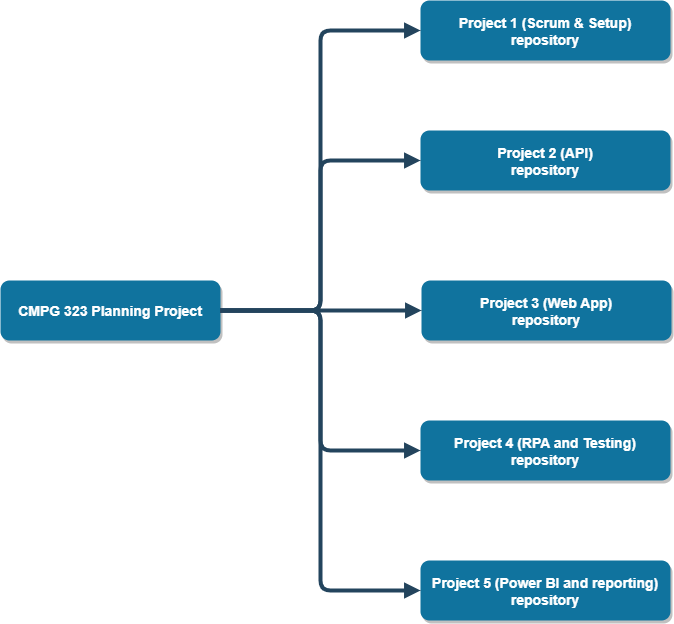

The diagram above was exported from draw.io. Its source (the exported page's mxGraphModel, read from the mxfile embedded in the PNG):
<mxGraphModel dx="1422" dy="754" grid="1" gridSize="10" guides="1" tooltips="1" connect="1" arrows="1" fold="1" page="1" pageScale="1.5" pageWidth="1169" pageHeight="827" background="none" math="0" shadow="0">
  <root>
    <mxCell id="0" />
    <mxCell id="1" parent="0" />
    <mxCell id="2" value="CMPG 323 Planning Project" style="rounded=1;fillColor=#10739E;strokeColor=none;shadow=1;gradientColor=none;fontStyle=1;fontColor=#FFFFFF;fontSize=14;" parent="1" vertex="1">
      <mxGeometry x="110" y="560" width="220" height="60" as="geometry" />
    </mxCell>
    <mxCell id="8" value="Project 1 (Scrum &amp; Setup)&#10;repository" style="rounded=1;fillColor=#10739E;strokeColor=none;shadow=1;gradientColor=none;fontStyle=1;fontColor=#FFFFFF;fontSize=14;" parent="1" vertex="1">
      <mxGeometry x="530" y="280" width="250" height="60" as="geometry" />
    </mxCell>
    <mxCell id="13" value="Project 2 (API)&#10;repository" style="rounded=1;fillColor=#10739E;strokeColor=none;shadow=1;gradientColor=none;fontStyle=1;fontColor=#FFFFFF;fontSize=14;" parent="1" vertex="1">
      <mxGeometry x="530" y="410" width="250" height="60" as="geometry" />
    </mxCell>
    <mxCell id="18" value="Project 3 (Web App)&#10;repository" style="rounded=1;fillColor=#10739E;strokeColor=none;shadow=1;gradientColor=none;fontStyle=1;fontColor=#FFFFFF;fontSize=14;" parent="1" vertex="1">
      <mxGeometry x="531" y="560" width="250" height="60" as="geometry" />
    </mxCell>
    <mxCell id="23" value="Project 4 (RPA and Testing)&#10;repository" style="rounded=1;fillColor=#10739E;strokeColor=none;shadow=1;gradientColor=none;fontStyle=1;fontColor=#FFFFFF;fontSize=14;" parent="1" vertex="1">
      <mxGeometry x="530" y="700" width="250" height="60" as="geometry" />
    </mxCell>
    <mxCell id="39" value="" style="edgeStyle=elbowEdgeStyle;elbow=vertical;strokeWidth=4;endArrow=block;endFill=1;fontStyle=1;strokeColor=#23445D;" parent="1" target="10" edge="1">
      <mxGeometry x="62" y="175.5" width="100" height="100" as="geometry">
        <mxPoint x="382" y="765.5" as="sourcePoint" />
        <mxPoint x="162" y="175.5" as="targetPoint" />
      </mxGeometry>
    </mxCell>
    <mxCell id="40" value="" style="edgeStyle=elbowEdgeStyle;elbow=vertical;strokeWidth=4;endArrow=block;endFill=1;fontStyle=1;strokeColor=#23445D;" parent="1" target="11" edge="1">
      <mxGeometry x="62" y="185.5" width="100" height="100" as="geometry">
        <mxPoint x="382" y="855.5" as="sourcePoint" />
        <mxPoint x="162" y="185.5" as="targetPoint" />
      </mxGeometry>
    </mxCell>
    <mxCell id="41" value="" style="edgeStyle=elbowEdgeStyle;elbow=vertical;strokeWidth=4;endArrow=block;endFill=1;fontStyle=1;strokeColor=#23445D;" parent="1" target="12" edge="1">
      <mxGeometry x="62" y="195.5" width="100" height="100" as="geometry">
        <mxPoint x="382" y="945.5" as="sourcePoint" />
        <mxPoint x="162" y="195.5" as="targetPoint" />
      </mxGeometry>
    </mxCell>
    <mxCell id="47" value="" style="edgeStyle=elbowEdgeStyle;elbow=vertical;strokeWidth=4;endArrow=block;endFill=1;fontStyle=1;strokeColor=#23445D;" parent="1" target="20" edge="1">
      <mxGeometry x="72" y="175.5" width="100" height="100" as="geometry">
        <mxPoint x="942" y="765.5" as="sourcePoint" />
        <mxPoint x="172" y="175.5" as="targetPoint" />
      </mxGeometry>
    </mxCell>
    <mxCell id="48" value="" style="edgeStyle=elbowEdgeStyle;elbow=vertical;strokeWidth=4;endArrow=block;endFill=1;fontStyle=1;strokeColor=#23445D;" parent="1" target="21" edge="1">
      <mxGeometry x="72" y="185.5" width="100" height="100" as="geometry">
        <mxPoint x="942" y="855.5" as="sourcePoint" />
        <mxPoint x="172" y="185.5" as="targetPoint" />
      </mxGeometry>
    </mxCell>
    <mxCell id="49" value="" style="edgeStyle=elbowEdgeStyle;elbow=vertical;strokeWidth=4;endArrow=block;endFill=1;fontStyle=1;strokeColor=#23445D;" parent="1" target="22" edge="1">
      <mxGeometry x="72" y="195.5" width="100" height="100" as="geometry">
        <mxPoint x="942" y="945.5" as="sourcePoint" />
        <mxPoint x="172" y="195.5" as="targetPoint" />
      </mxGeometry>
    </mxCell>
    <mxCell id="51" value="" style="edgeStyle=elbowEdgeStyle;elbow=vertical;strokeWidth=4;endArrow=block;endFill=1;fontStyle=1;strokeColor=#23445D;" parent="1" source="24" edge="1">
      <mxGeometry x="72" y="175.5" width="100" height="100" as="geometry">
        <mxPoint x="72" y="275.5" as="sourcePoint" />
        <mxPoint x="1192" y="795.5" as="targetPoint" />
      </mxGeometry>
    </mxCell>
    <mxCell id="52" value="" style="edgeStyle=elbowEdgeStyle;elbow=vertical;strokeWidth=4;endArrow=block;endFill=1;fontStyle=1;strokeColor=#23445D;" parent="1" source="25" edge="1">
      <mxGeometry x="72" y="185.5" width="100" height="100" as="geometry">
        <mxPoint x="72" y="285.5" as="sourcePoint" />
        <mxPoint x="1192" y="885.5" as="targetPoint" />
      </mxGeometry>
    </mxCell>
    <mxCell id="53" value="" style="edgeStyle=elbowEdgeStyle;elbow=vertical;strokeWidth=4;endArrow=block;endFill=1;fontStyle=1;strokeColor=#23445D;" parent="1" source="26" edge="1">
      <mxGeometry x="72" y="195.5" width="100" height="100" as="geometry">
        <mxPoint x="72" y="295.5" as="sourcePoint" />
        <mxPoint x="1192" y="975.5" as="targetPoint" />
      </mxGeometry>
    </mxCell>
    <mxCell id="iatQ9Hudujc2XYcdFAnd-56" value="Project 5 (Power BI and reporting)&#10;repository" style="rounded=1;fillColor=#10739E;strokeColor=none;shadow=1;gradientColor=none;fontStyle=1;fontColor=#FFFFFF;fontSize=14;" vertex="1" parent="1">
      <mxGeometry x="530" y="840" width="250" height="60" as="geometry" />
    </mxCell>
    <mxCell id="iatQ9Hudujc2XYcdFAnd-57" value="" style="edgeStyle=elbowEdgeStyle;elbow=vertical;strokeWidth=4;endArrow=block;endFill=1;fontStyle=1;strokeColor=#23445D;exitX=1;exitY=0.5;exitDx=0;exitDy=0;entryX=0;entryY=0.5;entryDx=0;entryDy=0;" edge="1" parent="1" source="2" target="18">
      <mxGeometry x="-340" y="360" width="100" height="100" as="geometry">
        <mxPoint x="412" y="600" as="sourcePoint" />
        <mxPoint x="412" y="800" as="targetPoint" />
        <Array as="points">
          <mxPoint x="420" y="590" />
        </Array>
      </mxGeometry>
    </mxCell>
    <mxCell id="iatQ9Hudujc2XYcdFAnd-58" value="" style="edgeStyle=orthogonalEdgeStyle;elbow=vertical;strokeWidth=4;endArrow=block;endFill=1;fontStyle=1;strokeColor=#23445D;entryX=0;entryY=0.5;entryDx=0;entryDy=0;" edge="1" parent="1" target="23">
      <mxGeometry width="100" height="100" as="geometry">
        <mxPoint x="330" y="590" as="sourcePoint" />
        <mxPoint x="410" y="830" as="targetPoint" />
      </mxGeometry>
    </mxCell>
    <mxCell id="iatQ9Hudujc2XYcdFAnd-60" value="" style="edgeStyle=orthogonalEdgeStyle;elbow=vertical;strokeWidth=4;endArrow=block;endFill=1;fontStyle=1;strokeColor=#23445D;entryX=0;entryY=0.5;entryDx=0;entryDy=0;" edge="1" parent="1" target="iatQ9Hudujc2XYcdFAnd-56">
      <mxGeometry width="100" height="100" as="geometry">
        <mxPoint x="330" y="590" as="sourcePoint" />
        <mxPoint x="530" y="730" as="targetPoint" />
      </mxGeometry>
    </mxCell>
    <mxCell id="iatQ9Hudujc2XYcdFAnd-63" value="" style="edgeStyle=orthogonalEdgeStyle;elbow=vertical;strokeWidth=4;endArrow=block;endFill=1;fontStyle=1;strokeColor=#23445D;exitX=1;exitY=0.5;exitDx=0;exitDy=0;entryX=0;entryY=0.5;entryDx=0;entryDy=0;" edge="1" parent="1" source="2" target="13">
      <mxGeometry x="-320" y="80" width="100" height="100" as="geometry">
        <mxPoint x="430" y="320" as="sourcePoint" />
        <mxPoint x="430" y="520" as="targetPoint" />
      </mxGeometry>
    </mxCell>
    <mxCell id="iatQ9Hudujc2XYcdFAnd-64" value="" style="edgeStyle=orthogonalEdgeStyle;elbow=vertical;strokeWidth=4;endArrow=block;endFill=1;fontStyle=1;strokeColor=#23445D;entryX=0;entryY=0.5;entryDx=0;entryDy=0;" edge="1" parent="1" target="8">
      <mxGeometry x="-310" y="90" width="100" height="100" as="geometry">
        <mxPoint x="330" y="590" as="sourcePoint" />
        <mxPoint x="540" y="460" as="targetPoint" />
      </mxGeometry>
    </mxCell>
  </root>
</mxGraphModel>